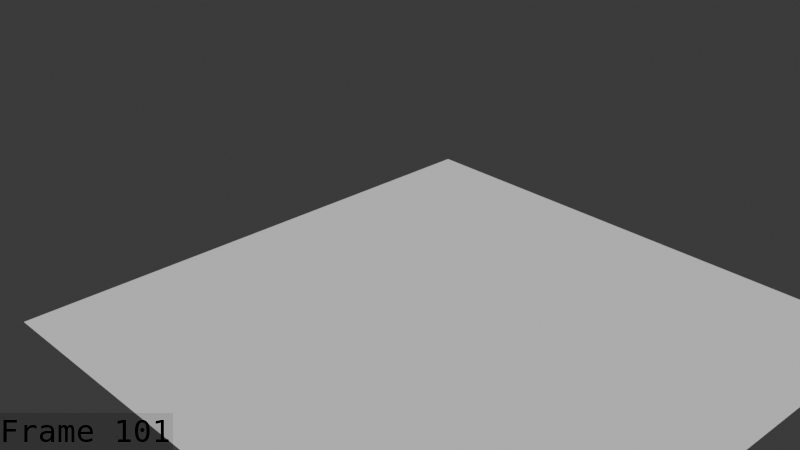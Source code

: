 # Source: MOAM_Death_blocking_playblast.blend  (saved by Blender 5.1.30; exported with 4.5.12 LTS)
import bpy
from mathutils import Matrix  # noqa: F401  (used for matrix-valued properties, if any)

bpy.ops.wm.read_factory_settings(use_empty=True)
scene = bpy.context.scene
scene.name = 'Scene'

# ---- collections
col_collection = bpy.data.collections.new('Collection'); scene.collection.children.link(col_collection)
col_collection_001 = bpy.data.collections.new('Collection.001'); col_collection.children.link(col_collection_001)

# ---- world
world_world = bpy.data.worlds.new('World'); scene.world = world_world
world_world.use_nodes = True; world_world.node_tree.nodes.clear()
_N = world_world.node_tree.nodes; _L = world_world.node_tree.links
n0 = _N.new('ShaderNodeOutputWorld'); n0.name = 'World Output'; n0.location = (200, 100)
n1 = _N.new('ShaderNodeBackground'); n1.name = 'Background'; n1.location = (-200, 100)
n1.inputs[0].default_value = (0.05088, 0.05088, 0.05088, 1.0)
_L.new(n1.outputs[0], n0.inputs[0])
n0.is_active_output = True
world_world.color = (0.05088, 0.05088, 0.05088)
world_world.sun_shadow_jitter_overblur = 0.0

# ---- cameras
cam_camera_001 = bpy.data.cameras.new('Camera.001')
cam_camera_001.clip_end = 100.0
cam_camera_001.ortho_scale = 7.314

# ---- meshes
me_plane = bpy.data.meshes.new('Plane')
me_plane.from_pydata([(17.88, 17.88, 0.0), (-17.88, 17.88, 0.0), (17.88, -17.88, 0.0), (-17.88, -17.88, 0.0)], [], [(0, 1, 3, 2)])
_uv = me_plane.uv_layers.new(name='UVMap')
_uv.uv.foreach_set('vector', [0.0, 0.0, 1.0, 0.0, 1.0, 1.0, 0.0, 1.0])
me_plane.update()
me_circle = bpy.data.meshes.new('Circle')
me_circle.from_pydata([], [], [])
me_circle.materials.append(None)
me_circle.materials.append(None)
me_circle.materials.append(None)
me_circle.materials.append(None)
me_circle.materials.append(None)
me_circle.materials.append(None)
me_circle.materials.append(None)
me_circle.materials.append(None)
me_circle.materials.append(None)
me_circle.materials.append(None)
me_circle.materials.append(None)
me_circle.materials.append(None)
me_circle.update()
arm_armature = bpy.data.armatures.new('Armature')  # bones are not reproduced

# ---- objects
ob_camera = bpy.data.objects.new('Camera', cam_camera_001)
ob_plane = bpy.data.objects.new('Plane', me_plane)
ob_circle = bpy.data.objects.new('Circle', me_circle)
ob_armature = bpy.data.objects.new('Armature', arm_armature)

# ---- transforms, parenting, visibility, modifiers, constraints
ob_camera.location = (38.29, -40.28, 34.39)
ob_camera.rotation_euler = (1.109, 5.765e-08, 0.8149)
ob_camera.lock_rotations_4d = False
ob_camera.empty_display_type = 'ARROWS'
ob_camera.color = (0.0, 0.0, 0.0, 0.0)
ob_camera.display_type = 'WIRE'
ob_camera.lineart.crease_threshold = 0.0
ob_plane.location = (0.0, 0.0, 0.0)
ob_circle.parent = ob_armature
ob_circle.location = (0.0, 0.0, 4.244)
ob_circle.scale = (2.071, 2.071, 2.071)
_m = ob_circle.modifiers.new('Armature', 'ARMATURE')
_m.object = ob_armature
ob_armature.location = (0.0, 0.0, 0.0)
ob_armature.show_in_front = True

# ---- collection membership
col_collection.objects.link(ob_camera)
col_collection.objects.link(ob_plane)
col_collection_001.objects.link(ob_circle)
col_collection_001.objects.link(ob_armature)

# ---- scene / render settings (as saved in the file)
scene.camera = ob_camera
scene.frame_start = 1; scene.frame_end = 101; scene.frame_set(101)
scene.render.engine = 'BLENDER_EEVEE_NEXT'
scene.render.image_settings.file_format = 'FFMPEG'
scene.render.image_settings.color_mode = 'RGB'
scene.render.fps = 60
scene.render.bake_bias = 0.0
scene.render.bake_samples = 0
scene.render.use_stamp_time = False
scene.render.use_stamp_date = False
scene.render.use_stamp_camera = False
scene.render.use_stamp_scene = False
scene.render.use_stamp_filename = False
scene.render.use_stamp_render_time = False
scene.render.use_stamp = True
scene.render.stamp_font_size = 31
scene.render.stamp_foreground = (0.0, 0.0, 0.0, 1.0)
scene.cycles.sampling_pattern = 'TABULATED_SOBOL'
scene.eevee.use_volume_custom_range = False
bpy.context.view_layer.update()

# ---- added for rendering (the .blend has no usable light): sun
light_auto_sun = bpy.data.lights.new('AutoSun', 'SUN')
light_auto_sun.energy = 3.0
light_auto_sun.angle = 0.0523599
ob_auto_sun = bpy.data.objects.new('AutoSun', light_auto_sun)
scene.collection.objects.link(ob_auto_sun)
ob_auto_sun.rotation_euler = (0.872665, 0.174533, 0.523599)
bpy.context.view_layer.update()
